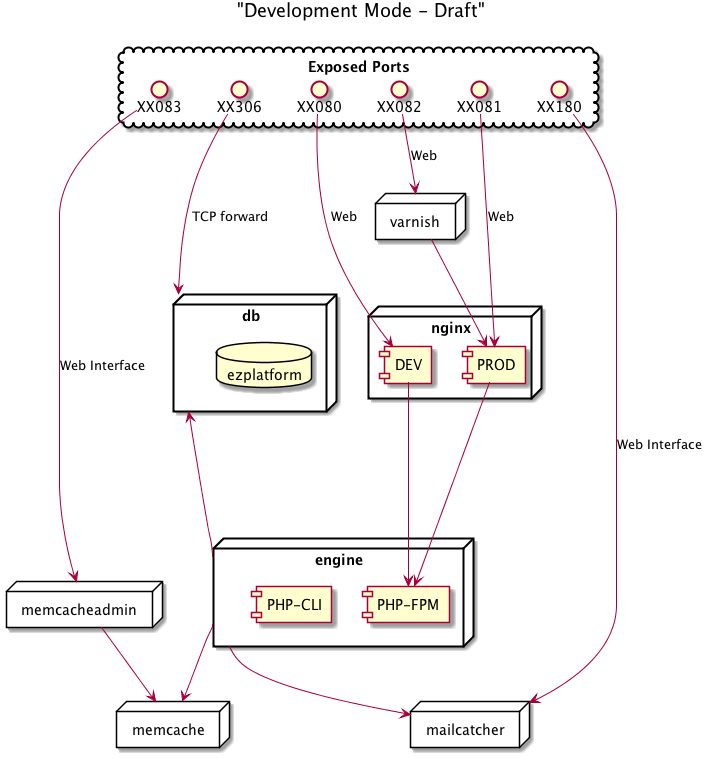

The diagram above was rendered by PlantUML. Its source (embedded in the PNG):
@startuml

title "Development Mode - Draft"

cloud "Exposed Ports" {
    () XX080 as SymfonyDevModePort
    () XX081 as SymfonyProdModePort
    () XX082 as SymfonyProdModeVarnishPort

    () XX083 as MemcacheAdminPort
    () XX306 as DatabaseEnginePort
    () XX180 as MailcatcherPort
}

node "nginx" {
    [PROD]
    [DEV]
    }

node "engine" {
    [PHP-FPM] as PhpFPM
    [PHP-CLI] as PhpCli
}

node "db" {
    database "ezplatform" as StandardDB
}

node "memcache" {
}

node "varnish" {
}

node "memcacheadmin" {
}

node "mailcatcher" {
}

MemcacheAdminPort -> memcacheadmin: Web Interface
DatabaseEnginePort ---> db: TCP forward
MailcatcherPort -> mailcatcher: Web Interface

SymfonyDevModePort --> DEV: Web
SymfonyProdModePort --> PROD: Web
SymfonyProdModeVarnishPort --> varnish: Web
varnish --> PROD

DEV --> PhpFPM
PROD --> PhpFPM

engine -up--> db
engine --> memcache
engine --> mailcatcher

memcacheadmin --> memcache

@enduml